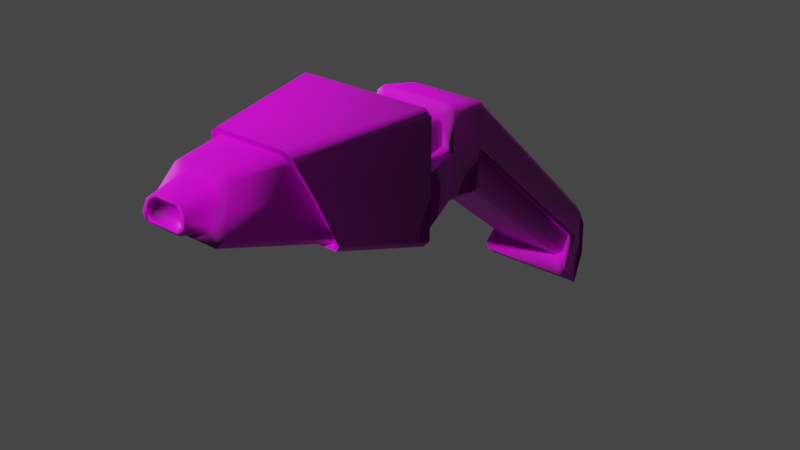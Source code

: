 # Source: phaser.blend  (saved by Blender 3.1.7; exported with 4.5.12 LTS)
import bpy
from mathutils import Matrix  # noqa: F401  (used for matrix-valued properties, if any)

bpy.ops.wm.read_factory_settings(use_empty=True)
scene = bpy.context.scene
scene.name = 'Scene'

# ---- collections
col_collection = bpy.data.collections.new('Collection'); scene.collection.children.link(col_collection)

# ---- images (referenced by path relative to the original .blend; pixels are not part of the script)
import os
ASSET_DIR = os.environ.get("B2B_ASSET_DIR", "")  # directory of the original .blend (textures are referenced by path, not embedded)
HERE = os.path.dirname(os.path.abspath(__file__))  # packed textures are extracted next to this script under _unpacked/

def load_image(name, relpath, width, height, colorspace="sRGB"):
    """Load a texture the original file referenced (path relative to the .blend, or extracted next to this script)."""
    p = next((c for c in (os.path.join(HERE, relpath), os.path.join(ASSET_DIR, relpath)) if relpath and os.path.exists(c)), "")
    if p:
        img = bpy.data.images.load(p, check_existing=True)
        img.name = name
    else:  # same state as the original file: an image datablock whose file is absent (Cycles renders it pink)
        img = bpy.data.images.new(name, width, height)
        img.source = "FILE"
        img.filepath = "//" + (relpath or name)
    img.colorspace_settings.name = colorspace
    return img
img_phaser2_png = load_image('phaser2.png', 'phaser2.png', 1024, 1024, 'sRGB')

# ---- materials (node trees are filled in below, after node groups)
mat_phaser = bpy.data.materials.new('Phaser')
mat_phaser.use_transparent_shadow = False

# ---- material node trees
mat_phaser.use_nodes = True; mat_phaser.node_tree.nodes.clear()
_N = mat_phaser.node_tree.nodes; _L = mat_phaser.node_tree.links
n0 = _N.new('ShaderNodeBsdfPrincipled'); n0.name = 'Principled BSDF'; n0.location = (10, 300)
n0.distribution = 'GGX'
n0.subsurface_method = 'RANDOM_WALK_SKIN'
n0.inputs[3].default_value = 1.45
n0.inputs[27].default_value = (0.0, 0.0, 0.0, 1.0)
n0.inputs[28].default_value = 1.0
n1 = _N.new('ShaderNodeOutputMaterial'); n1.name = 'Material Output'; n1.location = (300, 300)
n2 = _N.new('ShaderNodeTexImage'); n2.name = 'Image Texture'; n2.location = (-280, 280)
n2.image = img_phaser2_png
_L.new(n0.outputs[0], n1.inputs[0])
_L.new(n2.outputs[0], n0.inputs[0])
n1.is_active_output = True

# ---- world
world_world = bpy.data.worlds.new('World'); scene.world = world_world
world_world.use_nodes = True; world_world.node_tree.nodes.clear()
_N = world_world.node_tree.nodes; _L = world_world.node_tree.links
n0 = _N.new('ShaderNodeOutputWorld'); n0.name = 'World Output'; n0.location = (300, 300)
n1 = _N.new('ShaderNodeBackground'); n1.name = 'Background'; n1.location = (10, 300)
n1.inputs[0].default_value = (0.05088, 0.05088, 0.05088, 1.0)
_L.new(n1.outputs[0], n0.inputs[0])
n0.is_active_output = True
world_world.color = (0.05088, 0.05088, 0.05088)
world_world.use_sun_shadow = False
world_world.sun_shadow_jitter_overblur = 0.0

# ---- meshes
me_phaser2 = bpy.data.meshes.new('phaser2')
me_phaser2.from_pydata([(0.04271, 0.03746, 0.2461), (0.05413, 0.02154, 0.1912), (0.05768, 0.02552, 0.1905), (0.04565, 0.04127, 0.2471), (0.05293, 0.05899, 0.1837), (0.04844, 0.05773, 0.1794), (0.04458, 0.08536, 0.1741), (0.04846, 0.08952, 0.1783), (0.04416, 0.09318, 0.1777), (0.04031, 0.08902, 0.1734), (-0.03777, 0.08902, 0.1734), (-0.04162, 0.09318, 0.1777), (-0.05514, 0.02552, 0.1905), (-0.0516, 0.02154, 0.1912), (-0.04017, 0.03746, 0.2461), (-0.04311, 0.04127, 0.2471), (-0.0504, 0.05899, 0.1837), (-0.04592, 0.08952, 0.1783), (-0.04205, 0.08536, 0.1741), (-0.0459, 0.05773, 0.1794), (-0.0348, 0.06842, 0.2543), (-0.02718, 0.08818, 0.2603), (0.03733, 0.06842, 0.2543), (0.02971, 0.08818, 0.2603), (-0.02211, 0.09155, 0.2613), (0.02465, 0.09155, 0.2613), (-0.05002, 0.02825, 0.185), (-0.04646, 0.02426, 0.1857), (0.049, 0.02426, 0.1857), (0.05255, 0.02825, 0.185), (0.02922, 0.07432, 0.1336), (0.0324, 0.05154, 0.138), (0.03194, 0.04589, 0.1113), (0.02965, 0.06786, 0.1054), (0.02495, 0.07798, 0.1329), (0.02551, 0.07147, 0.1045), (-0.02298, 0.07147, 0.1045), (-0.02241, 0.07798, 0.1329), (-0.02668, 0.07432, 0.1336), (-0.02711, 0.06786, 0.1054), (-0.0294, 0.04589, 0.1113), (-0.02986, 0.05154, 0.138), (0.03226, 0.02325, 0.1434), (0.0358, 0.02725, 0.1426), (-0.03327, 0.02725, 0.1426), (-0.02972, 0.02325, 0.1434), (-0.03184, 0.02246, 0.1176), (-0.02815, 0.01852, 0.1187), (0.03068, 0.01852, 0.1187), (0.03438, 0.02246, 0.1176), (0.03153, -0.05985, -0.006979), (0.02861, -0.04603, -0.0164), (0.02421, -0.04297, -0.01848), (-0.02167, -0.04297, -0.01848), (-0.02607, -0.04603, -0.0164), (-0.02899, -0.05985, -0.006979), (0.02796, -0.05798, -0.02364), (0.03153, -0.07724, -0.01851), (-0.02899, -0.07724, -0.01851), (-0.02543, -0.05798, -0.02364), (-0.0328, -0.09393, -0.004111), (0.03533, -0.09393, -0.004111), (0.0348, -0.07923, 0.008616), (-0.03226, -0.07923, 0.008616), (-0.02869, -0.0824, 0.01117), (0.03122, -0.0824, 0.01117), (-0.03765, 0.06011, 0.1817), (-0.02208, 0.05371, 0.1376), (0.02461, 0.05371, 0.1376), (0.04019, 0.06011, 0.1817), (-0.03626, 0.07577, 0.1772), (-0.02018, 0.06582, 0.1354), (0.03472, 0.07937, 0.1762), (-0.03218, 0.07937, 0.1762), (-0.01585, 0.06948, 0.1347), (0.01839, 0.06948, 0.1347), (0.0388, 0.07577, 0.1772), (0.02272, 0.06582, 0.1354), (-0.0238, -0.06047, -0.006442), (-0.02418, 0.0454, 0.1118), (0.02672, 0.0454, 0.1118), (0.02633, -0.06047, -0.006442), (-0.02657, 0.02785, 0.1163), (-0.023, 0.02391, 0.1173), (0.02554, 0.02391, 0.1173), (0.02911, 0.02785, 0.1163), (-0.02519, -0.06944, 0.000896), (0.02773, -0.06944, 0.000896), (0.0241, -0.07259, 0.003478), (-0.02156, -0.07259, 0.003478), (-0.03626, 0.07577, 0.1772), (-0.02018, 0.06582, 0.1354), (-0.02208, 0.05371, 0.1376), (-0.03765, 0.06011, 0.1817), (0.03472, 0.07937, 0.1762), (0.01839, 0.06948, 0.1347), (-0.01585, 0.06948, 0.1347), (-0.03218, 0.07937, 0.1762), (0.0388, 0.07577, 0.1772), (0.04019, 0.06011, 0.1817), (0.02461, 0.05371, 0.1376), (0.02272, 0.06582, 0.1354), (-0.015, 0.07359, 0.2987), (-0.01287, 0.07207, 0.3159), (-0.01206, 0.07548, 0.315), (-0.01244, 0.08044, 0.2946), (-0.007532, 0.08351, 0.2927), (-0.007532, 0.07876, 0.3142), (0.01007, 0.07876, 0.3142), (0.01007, 0.08351, 0.2927), (-0.03947, 0.04399, 0.2457), (-0.03657, 0.04028, 0.2444), (-0.02338, 0.05867, 0.3077), (-0.02623, 0.06202, 0.3057), (0.01754, 0.07359, 0.2987), (0.01498, 0.08044, 0.2946), (0.0146, 0.07548, 0.315), (0.01541, 0.07207, 0.3159), (0.02438, 0.07373, 0.2986), (0.0343, 0.06773, 0.2537), (0.0273, 0.08507, 0.2596), (0.02025, 0.08475, 0.292), (-0.02184, 0.07373, 0.2986), (-0.01771, 0.08475, 0.292), (-0.02476, 0.08507, 0.2596), (-0.03176, 0.06773, 0.2537), (-0.0128, 0.08782, 0.2902), (0.01534, 0.08782, 0.2902), (0.0222, 0.0884, 0.2607), (-0.01966, 0.0884, 0.2607), (0.02027, 0.06633, 0.3031), (0.01626, 0.06842, 0.3168), (0.01742, 0.06298, 0.3051), (0.01298, 0.06491, 0.3176), (-0.01045, 0.06491, 0.3176), (-0.01488, 0.06298, 0.3051), (0.02877, 0.06202, 0.3057), (0.042, 0.04399, 0.2457), (-0.01773, 0.06633, 0.3031), (-0.01373, 0.06842, 0.3168), (0.02591, 0.05867, 0.3077), (0.0391, 0.04028, 0.2444), (0.01404, 0.06523, 0.3132), (0.01268, 0.07101, 0.3117), (-0.01015, 0.07101, 0.3117), (-0.01151, 0.06523, 0.3132), (0.0114, 0.07641, 0.3104), (-0.008867, 0.07641, 0.3104), (-0.005109, 0.07743, 0.3145), (0.007646, 0.07743, 0.3145), (-0.01015, 0.07203, 0.3159), (-0.009492, 0.07478, 0.3152), (0.01203, 0.07478, 0.3152), (0.01268, 0.07203, 0.3159), (0.009935, 0.06624, 0.3173), (-0.007399, 0.06624, 0.3173), (0.01338, 0.06908, 0.3166), (-0.01084, 0.06908, 0.3166), (-0.02657, 0.02785, 0.1163), (-0.02418, 0.0454, 0.1118), (-0.0238, -0.06047, -0.006442), (-0.02519, -0.06944, 0.000896), (-0.023, 0.02391, 0.1173), (-0.02156, -0.07259, 0.003478), (0.0241, -0.07259, 0.003478), (0.02554, 0.02391, 0.1173), (0.02911, 0.02785, 0.1163), (0.02773, -0.06944, 0.000896), (0.02633, -0.06047, -0.006442), (0.02672, 0.0454, 0.1118), (-0.03947, 0.04399, 0.2457), (-0.04311, 0.04127, 0.2471), (-0.04017, 0.03746, 0.2461), (-0.03657, 0.04028, 0.2444), (0.04271, 0.03746, 0.2461), (0.04565, 0.04127, 0.2471), (0.042, 0.04399, 0.2457), (0.0391, 0.04028, 0.2444), (0.0273, 0.08507, 0.2596), (0.0343, 0.06773, 0.2537), (0.03733, 0.06842, 0.2543), (0.02971, 0.08818, 0.2603), (-0.02476, 0.08507, 0.2596), (-0.02718, 0.08818, 0.2603), (-0.0348, 0.06842, 0.2543), (-0.03176, 0.06773, 0.2537), (0.0222, 0.0884, 0.2607), (0.02465, 0.09155, 0.2613), (-0.02211, 0.09155, 0.2613), (-0.01966, 0.0884, 0.2607)], [], [(0, 1, 2, 3), (4, 5, 6, 7), (8, 9, 10, 11), (12, 13, 14, 15), (16, 17, 18, 19), (20, 21, 17, 16), (22, 4, 7, 23), (24, 25, 8, 11), (8, 7, 6, 9), (18, 17, 11, 10), (8, 25, 23, 7), (21, 24, 11, 17), (16, 19, 26, 12), (13, 27, 28, 1), (4, 2, 29, 5), (15, 20, 16, 12), (0, 14, 13, 1), (3, 2, 4, 22), (13, 12, 26, 27), (29, 2, 1, 28), (30, 31, 32, 33), (34, 35, 36, 37), (38, 39, 40, 41), (34, 30, 33, 35), (38, 37, 36, 39), (28, 42, 43, 29), (44, 45, 27, 26), (41, 40, 46, 44), (45, 47, 48, 42), (31, 43, 49, 32), (19, 41, 44, 26), (27, 45, 42, 28), (5, 29, 43, 31), (45, 44, 46, 47), (49, 43, 42, 48), (32, 50, 51, 33), (35, 52, 53, 36), (40, 39, 54, 55), (33, 51, 52, 35), (53, 54, 39, 36), (56, 57, 58, 59), (60, 58, 57, 61), (55, 54, 59, 58), (50, 57, 56, 51), (52, 56, 59, 53), (53, 59, 54), (51, 56, 52), (62, 61, 57, 50), (63, 55, 58, 60), (64, 60, 61, 65), (65, 61, 62), (63, 60, 64), (41, 19, 66, 67), (31, 68, 69, 5), (19, 18, 70, 66), (41, 67, 71, 38), (9, 72, 73, 10), (37, 74, 75, 34), (5, 69, 76, 6), (31, 30, 77, 68), (73, 70, 18, 10), (6, 76, 72, 9), (38, 71, 74, 37), (75, 77, 30, 34), (55, 78, 79, 40), (32, 80, 81, 50), (40, 79, 82, 46), (47, 83, 84, 48), (84, 85, 49, 48), (55, 63, 86, 78), (62, 87, 88, 65), (65, 88, 89, 64), (32, 49, 85, 80), (89, 86, 63, 64), (50, 81, 87, 62), (46, 82, 83, 47), (90, 91, 92, 93), (94, 95, 96, 97), (98, 99, 100, 101), (91, 90, 97, 96), (94, 98, 101, 95), (102, 103, 104, 105), (106, 107, 108, 109), (110, 111, 112, 113), (114, 115, 116, 117), (118, 119, 120, 121), (122, 123, 124, 125), (126, 127, 128, 129), (105, 104, 107, 106), (108, 116, 115, 109), (129, 124, 123, 126), (121, 120, 128, 127), (130, 114, 117, 131), (132, 133, 134, 135), (136, 137, 119, 118), (138, 139, 103, 102), (113, 122, 125, 110), (140, 112, 111, 141), (131, 133, 132, 130), (141, 137, 136, 140), (135, 134, 139, 138), (126, 106, 109, 127), (122, 102, 105, 123), (118, 121, 115, 114), (105, 106, 126, 123), (127, 109, 115, 121), (140, 132, 135, 112), (118, 114, 130, 136), (122, 113, 138, 102), (130, 132, 140, 136), (112, 135, 138, 113), (142, 143, 144, 145), (143, 146, 147, 144), (107, 148, 149, 108), (104, 103, 150, 151), (116, 152, 153, 117), (151, 148, 107, 104), (108, 149, 152, 116), (133, 154, 155, 134), (117, 153, 156, 131), (103, 139, 157, 150), (156, 154, 133, 131), (134, 155, 157, 139), (151, 150, 144, 147), (148, 147, 146, 149), (152, 146, 143, 153), (151, 147, 148), (149, 146, 152), (156, 153, 143, 142), (154, 142, 145, 155), (157, 145, 144, 150), (156, 142, 154), (155, 145, 157), (158, 159, 160, 161), (162, 163, 164, 165), (166, 167, 168, 169), (162, 158, 161, 163), (167, 166, 165, 164), (170, 171, 172, 173), (174, 175, 176, 177), (178, 179, 180, 181), (182, 183, 184, 185), (186, 187, 188, 189), (188, 183, 182, 189), (178, 181, 187, 186), (170, 185, 184, 171), (176, 175, 180, 179), (173, 172, 174, 177)])
me_phaser2.polygons.foreach_set('use_smooth', [True] * 148)
_uv = me_phaser2.uv_layers.new(name='UVMap')
_uv.uv.foreach_set('vector', [0.1301, 0.545, 0.01805, 0.5556, 0.01737, 0.5456, 0.1326, 0.5356, 0.01772, 0.4807, 0.00529, 0.4796, 0.00928, 0.4231, 0.02062, 0.4235, 0.02266, 0.4139, 0.01346, 0.4049, 0.06144, 0.2679, 0.07387, 0.2666, 0.1431, 0.1659, 0.1477, 0.1598, 0.241, 0.2196, 0.2369, 0.2299, 0.1095, 0.213, 0.07818, 0.2581, 0.06824, 0.2507, 0.09927, 0.2059, 0.2282, 0.2903, 0.2207, 0.3346, 0.07818, 0.2581, 0.1095, 0.213, 0.1602, 0.4848, 0.01772, 0.4807, 0.02062, 0.4235, 0.1817, 0.4463, 0.218, 0.3468, 0.1877, 0.4354, 0.02266, 0.4139, 0.07387, 0.2666, 0.02266, 0.4139, 0.02062, 0.4235, 0.00928, 0.4231, 0.01346, 0.4049, 0.06824, 0.2507, 0.07818, 0.2581, 0.07387, 0.2666, 0.06144, 0.2679, 0.02266, 0.4139, 0.1877, 0.4354, 0.1817, 0.4463, 0.02062, 0.4235, 0.2207, 0.3346, 0.218, 0.3468, 0.07387, 0.2666, 0.07818, 0.2581, 0.1095, 0.213, 0.09927, 0.2059, 0.1317, 0.1611, 0.1431, 0.1659, 0.1477, 0.1598, 0.142, 0.147, 0.2409, 0.00483, 0.2558, 0.00408, 0.01772, 0.4807, 0.01737, 0.5456, 0.00453, 0.539, 0.00529, 0.4796, 0.2369, 0.2299, 0.2282, 0.2903, 0.1095, 0.213, 0.1431, 0.1659, 0.3328, 0.07908, 0.241, 0.2196, 0.1477, 0.1598, 0.2558, 0.00408, 0.1326, 0.5356, 0.01737, 0.5456, 0.01772, 0.4807, 0.1602, 0.4848, 0.1477, 0.1598, 0.1431, 0.1659, 0.1317, 0.1611, 0.142, 0.147, 0.00453, 0.539, 0.01737, 0.5456, 0.01805, 0.5556, 0.00195, 0.5499, 0.2164, 0.5583, 0.1713, 0.5693, 0.1573, 0.5201, 0.1973, 0.5059, 0.2271, 0.5543, 0.2068, 0.5026, 0.29, 0.4675, 0.3133, 0.5185, 0.3235, 0.5127, 0.2992, 0.4639, 0.3353, 0.4447, 0.3643, 0.4877, 0.2271, 0.5543, 0.2164, 0.5583, 0.1973, 0.5059, 0.2068, 0.5026, 0.3235, 0.5127, 0.3133, 0.5185, 0.29, 0.4675, 0.2992, 0.4639, 0.5714, 0.3907, 0.4927, 0.357, 0.499, 0.3479, 0.5775, 0.3836, 0.4047, 0.4578, 0.4125, 0.4493, 0.4648, 0.5192, 0.4585, 0.5254, 0.3643, 0.4877, 0.3353, 0.4447, 0.3719, 0.4198, 0.4047, 0.4578, 0.4125, 0.4493, 0.3794, 0.4131, 0.4542, 0.3265, 0.4927, 0.357, 0.5225, 0.3051, 0.499, 0.3479, 0.4599, 0.3176, 0.485, 0.2764, 0.4164, 0.5578, 0.3643, 0.4877, 0.4047, 0.4578, 0.4585, 0.5254, 0.4648, 0.5192, 0.4125, 0.4493, 0.4927, 0.357, 0.5714, 0.3907, 0.5951, 0.3338, 0.5775, 0.3836, 0.499, 0.3479, 0.5225, 0.3051, 0.4125, 0.4493, 0.4047, 0.4578, 0.3719, 0.4198, 0.3794, 0.4131, 0.4599, 0.3176, 0.499, 0.3479, 0.4927, 0.357, 0.4542, 0.3265, 0.5506, 0.08286, 0.4186, 0.3577, 0.3907, 0.3404, 0.5234, 0.04797, 0.5155, 0.04078, 0.3811, 0.335, 0.3005, 0.2986, 0.4308, 0.00305, 0.3765, 0.00493, 0.4202, 0.00195, 0.29, 0.2949, 0.2585, 0.2855, 0.5234, 0.04797, 0.3907, 0.3404, 0.3811, 0.335, 0.5155, 0.04078, 0.3005, 0.2986, 0.29, 0.2949, 0.4202, 0.00195, 0.4308, 0.00305, 0.5719, 0.2867, 0.5406, 0.2718, 0.5963, 0.179, 0.625, 0.1993, 0.5649, 0.157, 0.5963, 0.179, 0.5406, 0.2718, 0.506, 0.2573, 0.6255, 0.1609, 0.6484, 0.2028, 0.625, 0.1993, 0.5963, 0.179, 0.5382, 0.3053, 0.5406, 0.2718, 0.5719, 0.2867, 0.5789, 0.3087, 0.5947, 0.3015, 0.5719, 0.2867, 0.625, 0.1993, 0.6486, 0.2183, 0.6486, 0.2183, 0.625, 0.1993, 0.6484, 0.2028, 0.5789, 0.3087, 0.5719, 0.2867, 0.5947, 0.3015, 0.485, 0.2647, 0.506, 0.2573, 0.5406, 0.2718, 0.5382, 0.3053, 0.5635, 0.1324, 0.6255, 0.1609, 0.5963, 0.179, 0.5649, 0.157, 0.5446, 0.1381, 0.5649, 0.157, 0.506, 0.2573, 0.4782, 0.2457, 0.4782, 0.2457, 0.506, 0.2573, 0.485, 0.2647, 0.5635, 0.1324, 0.5649, 0.157, 0.5446, 0.1381, 0.9269, 0.1663, 0.8429, 0.1651, 0.8414, 0.1493, 0.9332, 0.1519, 0.5488, 0.1086, 0.552, 0.09352, 0.6303, 0.1392, 0.6215, 0.1538, 0.8429, 0.1651, 0.8085, 0.1802, 0.8111, 0.1606, 0.8414, 0.1493, 0.6543, 0.6711, 0.6419, 0.6803, 0.6224, 0.6678, 0.6213, 0.6488, 0.6633, 0.175, 0.6717, 0.1555, 0.7968, 0.1623, 0.8024, 0.1814, 0.6139, 0.6472, 0.6083, 0.6663, 0.5455, 0.6771, 0.5349, 0.6622, 0.6215, 0.1538, 0.6303, 0.1392, 0.6557, 0.1527, 0.6602, 0.1701, 0.5013, 0.6887, 0.5283, 0.6638, 0.5321, 0.6832, 0.5116, 0.6968, 0.7968, 0.1623, 0.8111, 0.1606, 0.8085, 0.1802, 0.8024, 0.1814, 0.6602, 0.1701, 0.6557, 0.1527, 0.6717, 0.1555, 0.6633, 0.175, 0.6213, 0.6488, 0.6224, 0.6678, 0.6083, 0.6663, 0.6139, 0.6472, 0.5455, 0.6771, 0.5321, 0.6832, 0.5283, 0.6638, 0.5349, 0.6622, 0.02007, 0.9245, 0.01636, 0.9141, 0.3278, 0.7992, 0.3317, 0.8093, 0.5029, 0.677, 0.4963, 0.6691, 0.7547, 0.4776, 0.7603, 0.487, 0.3317, 0.8093, 0.3278, 0.7992, 0.3609, 0.7911, 0.3723, 0.7989, 0.3783, 0.7991, 0.378, 0.7829, 0.4634, 0.7164, 0.4785, 0.7221, 0.4634, 0.7164, 0.4769, 0.704, 0.4834, 0.7186, 0.4785, 0.7221, 0.9147, 0.3527, 0.9267, 0.4023, 0.9035, 0.3769, 0.9054, 0.3468, 0.7987, 0.5004, 0.7775, 0.4806, 0.7959, 0.4696, 0.807, 0.5018, 0.807, 0.5018, 0.7959, 0.4696, 0.8929, 0.3915, 0.9236, 0.4132, 0.5029, 0.677, 0.4834, 0.7186, 0.4769, 0.704, 0.4963, 0.6691, 0.8929, 0.3915, 0.9035, 0.3769, 0.9267, 0.4023, 0.9236, 0.4132, 0.7603, 0.487, 0.7547, 0.4776, 0.7775, 0.4806, 0.7987, 0.5004, 0.3723, 0.7989, 0.3609, 0.7911, 0.378, 0.7829, 0.3783, 0.7991, 0.2221, 0.8529, 0.275, 0.9234, 0.2549, 0.9369, 0.196, 0.8696, 0.3537, 0.812, 0.3484, 0.8998, 0.2852, 0.919, 0.232, 0.8494, 0.364, 0.8095, 0.3954, 0.8092, 0.3831, 0.898, 0.3593, 0.8976, 0.275, 0.9234, 0.2221, 0.8529, 0.232, 0.8494, 0.2852, 0.919, 0.3537, 0.812, 0.364, 0.8095, 0.3593, 0.8976, 0.3484, 0.8998, 0.1119, 0.896, 0.1368, 0.9186, 0.1307, 0.9225, 0.09764, 0.8997, 0.08812, 0.9043, 0.122, 0.9306, 0.09698, 0.9572, 0.06814, 0.9279, 0.5336, 0.5879, 0.5322, 0.5922, 0.4804, 0.5533, 0.4845, 0.5507, 0.06186, 0.9521, 0.06357, 0.9375, 0.09075, 0.967, 0.08741, 0.9735, 0.432, 0.601, 0.4533, 0.6399, 0.4362, 0.6399, 0.4225, 0.6115, 0.4951, 0.5414, 0.5052, 0.5328, 0.5347, 0.5453, 0.534, 0.5636, 0.3915, 0.628, 0.417, 0.6152, 0.4312, 0.6403, 0.3971, 0.6551, 0.09764, 0.8997, 0.1307, 0.9225, 0.122, 0.9306, 0.08812, 0.9043, 0.09698, 0.9572, 0.09075, 0.967, 0.06357, 0.9375, 0.06814, 0.9279, 0.535, 0.5394, 0.5347, 0.5453, 0.5052, 0.5328, 0.5085, 0.528, 0.4225, 0.6115, 0.4362, 0.6399, 0.4312, 0.6403, 0.417, 0.6152, 0.05884, 0.9676, 0.06186, 0.9521, 0.08741, 0.9735, 0.08346, 0.9803, 0.1906, 0.8644, 0.1929, 0.8901, 0.1521, 0.9089, 0.1348, 0.8898, 0.4424, 0.5905, 0.4769, 0.6409, 0.4533, 0.6399, 0.432, 0.601, 0.1265, 0.891, 0.1433, 0.914, 0.1368, 0.9186, 0.1119, 0.896, 0.4845, 0.5507, 0.4951, 0.5414, 0.534, 0.5636, 0.5336, 0.5879, 0.4454, 0.5868, 0.4804, 0.5533, 0.5322, 0.5922, 0.4811, 0.6398, 0.08346, 0.9803, 0.08064, 0.9891, 0.05849, 0.9766, 0.05884, 0.9676, 0.4811, 0.6398, 0.4769, 0.6409, 0.4424, 0.5905, 0.4454, 0.5868, 0.1348, 0.8898, 0.1521, 0.9089, 0.1433, 0.914, 0.1265, 0.891, 0.5786, 0.1033, 0.5885, 0.09454, 0.6197, 0.1017, 0.6244, 0.1127, 0.5541, 0.08094, 0.5661, 0.07522, 0.5767, 0.08782, 0.5699, 0.09889, 0.6507, 0.1179, 0.6313, 0.1162, 0.6353, 0.1027, 0.6532, 0.1057, 0.5767, 0.08782, 0.5885, 0.09454, 0.5786, 0.1033, 0.5699, 0.09889, 0.6244, 0.1127, 0.6197, 0.1017, 0.6353, 0.1027, 0.6313, 0.1162, 0.6678, 0.1309, 0.6793, 0.1197, 0.7328, 0.1178, 0.7445, 0.1273, 0.6507, 0.1179, 0.6532, 0.1057, 0.6665, 0.1146, 0.6648, 0.1277, 0.7622, 0.1141, 0.75, 0.1284, 0.7448, 0.1115, 0.7613, 0.1025, 0.6665, 0.1146, 0.6793, 0.1197, 0.6678, 0.1309, 0.6648, 0.1277, 0.7445, 0.1273, 0.7328, 0.1178, 0.7448, 0.1115, 0.75, 0.1284, 0.3621, 0.9299, 0.3645, 0.9413, 0.3245, 0.9592, 0.3175, 0.9499, 0.3645, 0.9413, 0.3666, 0.9521, 0.3311, 0.968, 0.3245, 0.9592, 0.5072, 0.7072, 0.5097, 0.7118, 0.508, 0.7356, 0.5049, 0.7397, 0.1297, 0.998, 0.1299, 0.9917, 0.1349, 0.9921, 0.1347, 0.998, 0.1354, 0.9228, 0.1393, 0.9262, 0.1359, 0.9308, 0.1314, 0.9281, 0.5144, 0.7024, 0.5097, 0.7118, 0.5072, 0.7072, 0.5126, 0.6979, 0.5049, 0.7397, 0.508, 0.7356, 0.511, 0.7459, 0.5077, 0.7497, 0.1243, 0.9388, 0.1275, 0.9439, 0.1297, 0.9749, 0.1273, 0.9802, 0.1314, 0.9281, 0.1359, 0.9308, 0.1312, 0.9352, 0.1278, 0.932, 0.1299, 0.9917, 0.1273, 0.9867, 0.1329, 0.9853, 0.1349, 0.9921, 0.1312, 0.9352, 0.1275, 0.9439, 0.1243, 0.9388, 0.1278, 0.932, 0.1273, 0.9802, 0.1297, 0.9749, 0.1329, 0.9853, 0.1273, 0.9867, 0.6816, 0.5805, 0.6765, 0.5833, 0.6724, 0.5765, 0.681, 0.5709, 0.6908, 0.5752, 0.681, 0.5709, 0.7145, 0.5538, 0.7124, 0.5641, 0.7223, 0.5591, 0.7145, 0.5538, 0.7236, 0.5497, 0.7276, 0.5567, 0.6816, 0.5805, 0.681, 0.5709, 0.6908, 0.5752, 0.7124, 0.5641, 0.7145, 0.5538, 0.7223, 0.5591, 0.7331, 0.5529, 0.7276, 0.5567, 0.7236, 0.5497, 0.7313, 0.5434, 0.7415, 0.5477, 0.7313, 0.5434, 0.7747, 0.5232, 0.7714, 0.5339, 0.7801, 0.5315, 0.7747, 0.5232, 0.7862, 0.5234, 0.786, 0.5315, 0.7331, 0.5529, 0.7313, 0.5434, 0.7415, 0.5477, 0.7714, 0.5339, 0.7747, 0.5232, 0.7801, 0.5315, 0.3105, 0.9214, 0.3113, 0.9151, 0.3552, 0.9002, 0.3581, 0.903, 0.3106, 0.9233, 0.3593, 0.9045, 0.3651, 0.9191, 0.3167, 0.9388, 0.318, 0.9402, 0.3652, 0.9209, 0.365, 0.925, 0.3229, 0.9443, 0.3106, 0.9233, 0.3105, 0.9214, 0.3581, 0.903, 0.3593, 0.9045, 0.3652, 0.9209, 0.318, 0.9402, 0.3167, 0.9388, 0.3651, 0.9191, 0.6066, 0.6151, 0.6062, 0.6063, 0.61, 0.6061, 0.6185, 0.6077, 0.734, 0.5181, 0.7394, 0.517, 0.7447, 0.5234, 0.7326, 0.5271, 0.4976, 0.8392, 0.4987, 0.8764, 0.4928, 0.8765, 0.4905, 0.8367, 0.4931, 0.7326, 0.4858, 0.7334, 0.5006, 0.6954, 0.5061, 0.698, 0.4966, 0.8243, 0.4907, 0.8286, 0.4845, 0.7428, 0.4911, 0.7464, 0.4845, 0.7428, 0.4858, 0.7334, 0.4931, 0.7326, 0.4911, 0.7464, 0.4976, 0.8392, 0.4905, 0.8367, 0.4907, 0.8286, 0.4966, 0.8243, 0.6066, 0.6151, 0.5666, 0.6432, 0.5639, 0.6378, 0.6062, 0.6063, 0.7447, 0.5234, 0.7394, 0.517, 0.7919, 0.5131, 0.7927, 0.5191, 0.6185, 0.6077, 0.61, 0.6061, 0.734, 0.5181, 0.7326, 0.5271])
me_phaser2.materials.append(mat_phaser)
me_phaser2.use_remesh_fix_poles = True
me_phaser2.use_remesh_preserve_attributes = False
me_phaser2.update()
me_phaser2.normals_split_custom_set([tuple(v) for v in zip(*[iter([0.2035, -0.8965, -0.3935, -0.2628, -0.8592, -0.4389, -0.2809, -0.3091, -0.9086, 0.2386, -0.1434, -0.9605, -0.2889, 0.1251, -0.9491, -0.7103, 0.2939, -0.6396, -0.917, 0.1371, -0.3747, -0.2505, 0.4782, -0.8418, -0.2516, 0.8898, -0.3806, -0.9032, 0.4134, -0.1153, -0.9032, 0.4135, 0.1153, -0.2516, 0.8898, 0.3806, -0.2809, -0.309, 0.9087, -0.2628, -0.8592, 0.4389, 0.2035, -0.8965, 0.3935, 0.2386, -0.1433, 0.9605, -0.2889, 0.1251, 0.9491, -0.2504, 0.4782, 0.8418, -0.917, 0.1371, 0.3746, -0.7103, 0.2939, 0.6396, 0.2352, 0.2301, 0.9443, 0.2734, 0.6037, 0.7489, -0.2504, 0.4782, 0.8418, -0.2889, 0.1251, 0.9491, 0.2352, 0.2301, -0.9443, -0.2889, 0.1251, -0.9491, -0.2505, 0.4782, -0.8418, 0.2732, 0.6039, -0.7488, 0.2119, 0.9469, 0.2419, 0.2119, 0.9469, -0.2419, -0.2516, 0.8898, -0.3806, -0.2516, 0.8898, 0.3806, -0.2516, 0.8898, -0.3806, -0.2505, 0.4782, -0.8418, -0.917, 0.1371, -0.3747, -0.9032, 0.4134, -0.1153, -0.917, 0.1371, 0.3746, -0.2504, 0.4782, 0.8418, -0.2516, 0.8898, 0.3806, -0.9032, 0.4135, 0.1153, -0.2516, 0.8898, -0.3806, 0.2119, 0.9469, -0.2419, 0.2732, 0.6039, -0.7488, -0.2505, 0.4782, -0.8418, 0.2734, 0.6037, 0.7489, 0.2119, 0.9469, 0.2419, -0.2516, 0.8898, 0.3806, -0.2504, 0.4782, 0.8418, -0.2889, 0.1251, 0.9491, -0.7103, 0.2939, 0.6396, -0.6178, -0.2213, 0.7546, -0.2809, -0.309, 0.9087, -0.2628, -0.8592, 0.4389, -0.5253, -0.792, 0.3111, -0.5253, -0.792, -0.3111, -0.2628, -0.8592, -0.4389, -0.2889, 0.1251, -0.9491, -0.2809, -0.3091, -0.9086, -0.6178, -0.2212, -0.7546, -0.7103, 0.2939, -0.6396, 0.2386, -0.1433, 0.9605, 0.2352, 0.2301, 0.9443, -0.2889, 0.1251, 0.9491, -0.2809, -0.309, 0.9087, 0.2035, -0.8965, -0.3935, 0.2035, -0.8965, 0.3935, -0.2628, -0.8592, 0.4389, -0.2628, -0.8592, -0.4389, 0.2386, -0.1434, -0.9605, -0.2809, -0.3091, -0.9086, -0.2889, 0.1251, -0.9491, 0.2352, 0.2301, -0.9443, -0.2628, -0.8592, 0.4389, -0.2809, -0.309, 0.9087, -0.6178, -0.2213, 0.7546, -0.5253, -0.792, 0.3111, -0.6178, -0.2212, -0.7546, -0.2809, -0.3091, -0.9086, -0.2628, -0.8592, -0.4389, -0.5253, -0.792, -0.3111, 0.6103, 0.399, -0.6844, 0.06002, 0.4397, -0.8962, -0.1622, -0.1745, -0.9712, -0.1773, 0.4709, -0.8642, 0.5872, 0.7627, -0.2712, -0.308, 0.8888, -0.3395, -0.3088, 0.8887, 0.3389, 0.5877, 0.7626, 0.2703, 0.6109, 0.398, 0.6844, -0.1781, 0.4702, 0.8644, -0.1625, -0.1747, 0.9711, 0.05994, 0.4396, 0.8962, 0.5872, 0.7627, -0.2712, 0.6103, 0.399, -0.6844, -0.1773, 0.4709, -0.8642, -0.308, 0.8888, -0.3395, 0.6109, 0.398, 0.6844, 0.5877, 0.7626, 0.2703, -0.3088, 0.8887, 0.3389, -0.1781, 0.4702, 0.8644, -0.5253, -0.792, -0.3111, -0.1168, -0.9189, -0.3768, -0.2267, -0.2805, -0.9327, -0.6178, -0.2212, -0.7546, -0.2266, -0.2806, 0.9327, -0.1167, -0.9189, 0.3768, -0.5253, -0.792, 0.3111, -0.6178, -0.2213, 0.7546, 0.05994, 0.4396, 0.8962, -0.1625, -0.1747, 0.9711, -0.6233, -0.2932, 0.7249, -0.2266, -0.2806, 0.9327, -0.1167, -0.9189, 0.3768, -0.5754, -0.7614, 0.2986, -0.5755, -0.7613, -0.2987, -0.1168, -0.9189, -0.3768, 0.06002, 0.4397, -0.8962, -0.2267, -0.2805, -0.9327, -0.6233, -0.2932, -0.7249, -0.1622, -0.1745, -0.9712, -0.7103, 0.2939, 0.6396, 0.05994, 0.4396, 0.8962, -0.2266, -0.2806, 0.9327, -0.6178, -0.2213, 0.7546, -0.5253, -0.792, 0.3111, -0.1167, -0.9189, 0.3768, -0.1168, -0.9189, -0.3768, -0.5253, -0.792, -0.3111, -0.7103, 0.2939, -0.6396, -0.6178, -0.2212, -0.7546, -0.2267, -0.2805, -0.9327, 0.06002, 0.4397, -0.8962, -0.1167, -0.9189, 0.3768, -0.2266, -0.2806, 0.9327, -0.6233, -0.2932, 0.7249, -0.5754, -0.7614, 0.2986, -0.6233, -0.2932, -0.7249, -0.2267, -0.2805, -0.9327, -0.1168, -0.9189, -0.3768, -0.5755, -0.7613, -0.2987, -0.1622, -0.1745, -0.9712, 0.3071, 0.01461, -0.9516, -0.3803, 0.375, -0.8454, -0.1773, 0.4709, -0.8642, -0.308, 0.8888, -0.3395, -0.6951, 0.6545, -0.2974, -0.6952, 0.6544, 0.2974, -0.3088, 0.8887, 0.3389, -0.1625, -0.1747, 0.9711, -0.1781, 0.4702, 0.8644, -0.3802, 0.3752, 0.8454, 0.3074, 0.0148, 0.9515, -0.1773, 0.4709, -0.8642, -0.3803, 0.375, -0.8454, -0.6951, 0.6545, -0.2974, -0.308, 0.8888, -0.3395, -0.6952, 0.6544, 0.2974, -0.3802, 0.3752, 0.8454, -0.1781, 0.4702, 0.8644, -0.3088, 0.8887, 0.3389, -0.8068, 0.196, -0.5573, -0.7548, -0.1806, -0.6306, -0.7548, -0.1806, 0.6306, -0.8069, 0.196, 0.5573, -0.2075, -0.7424, 0.637, -0.7548, -0.1806, 0.6306, -0.7548, -0.1806, -0.6306, -0.2074, -0.7425, -0.637, 0.3074, 0.0148, 0.9515, -0.3802, 0.3752, 0.8454, -0.8069, 0.196, 0.5573, -0.7548, -0.1806, 0.6306, 0.3071, 0.01461, -0.9516, -0.7548, -0.1806, -0.6306, -0.8068, 0.196, -0.5573, -0.3803, 0.375, -0.8454, -0.6951, 0.6545, -0.2974, -0.8068, 0.196, -0.5573, -0.8069, 0.196, 0.5573, -0.6952, 0.6544, 0.2974, -0.6952, 0.6544, 0.2974, -0.8069, 0.196, 0.5573, -0.3802, 0.3752, 0.8454, -0.3803, 0.375, -0.8454, -0.8068, 0.196, -0.5573, -0.6951, 0.6545, -0.2974, 0.6459, 0.1713, -0.7439, -0.2074, -0.7425, -0.637, -0.7548, -0.1806, -0.6306, 0.3071, 0.01461, -0.9516, 0.6459, 0.1714, 0.7439, 0.3074, 0.0148, 0.9515, -0.7548, -0.1806, 0.6306, -0.2075, -0.7424, 0.637, 0.9155, -0.2902, 0.2787, -0.2075, -0.7424, 0.637, -0.2074, -0.7425, -0.637, 0.9155, -0.2901, -0.2787, 0.9155, -0.2901, -0.2787, -0.2074, -0.7425, -0.637, 0.6459, 0.1713, -0.7439, 0.6459, 0.1714, 0.7439, -0.2075, -0.7424, 0.637, 0.9155, -0.2902, 0.2787, 0.05994, 0.4396, 0.8962, -0.7103, 0.2939, 0.6396, -0.8192, 0.5606, -0.121, 0.8181, 0.5546, 0.152, 0.06002, 0.4397, -0.8962, 0.8181, 0.5547, -0.152, -0.8192, 0.5605, 0.1211, -0.7103, 0.2939, -0.6396, -0.7103, 0.2939, 0.6396, -0.917, 0.1371, 0.3746, -0.984, -0.1105, -0.1397, -0.8192, 0.5606, -0.121, 0.05994, 0.4396, 0.8962, 0.8181, 0.5546, 0.152, 0.9988, 0.04864, 0.01115, 0.6109, 0.398, 0.6844, -0.9032, 0.4134, -0.1153, -0.99, -0.1407, 0.01377, -0.99, -0.1406, -0.01376, -0.9032, 0.4135, 0.1153, 0.5877, 0.7626, 0.2703, 0.9984, 0.05681, 0.003602, 0.9984, 0.05673, -0.003596, 0.5872, 0.7627, -0.2712, -0.7103, 0.2939, -0.6396, -0.8192, 0.5605, 0.1211, -0.984, -0.1105, 0.1397, -0.917, 0.1371, -0.3747, 0.06002, 0.4397, -0.8962, 0.6103, 0.399, -0.6844, 0.9988, 0.04866, -0.01113, 0.8181, 0.5547, -0.152, -0.99, -0.1406, -0.01376, -0.984, -0.1105, -0.1397, -0.917, 0.1371, 0.3746, -0.9032, 0.4135, 0.1153, -0.917, 0.1371, -0.3747, -0.984, -0.1105, 0.1397, -0.99, -0.1407, 0.01377, -0.9032, 0.4134, -0.1153, 0.6109, 0.398, 0.6844, 0.9988, 0.04864, 0.01115, 0.9984, 0.05681, 0.003602, 0.5877, 0.7626, 0.2703, 0.9984, 0.05673, -0.003596, 0.9988, 0.04866, -0.01113, 0.6103, 0.399, -0.6844, 0.5872, 0.7627, -0.2712, 0.3074, 0.0148, 0.9515, 0.974, -0.1981, 0.1096, -0.4143, -0.9076, 0.06815, -0.1625, -0.1747, 0.9711, -0.1622, -0.1745, -0.9712, -0.4138, -0.9078, -0.06758, 0.974, -0.1986, -0.1092, 0.3071, 0.01461, -0.9516, -0.1625, -0.1747, 0.9711, -0.4143, -0.9076, 0.06815, -0.9932, -0.1154, -0.01565, -0.6233, -0.2932, 0.7249, -0.5754, -0.7614, 0.2986, -0.9939, -0.1104, -0.001408, -0.9939, -0.1104, 0.001398, -0.5755, -0.7613, -0.2987, -0.9939, -0.1104, 0.001398, -0.9932, -0.1154, 0.01563, -0.6233, -0.2932, -0.7249, -0.5755, -0.7613, -0.2987, 0.3074, 0.0148, 0.9515, 0.6459, 0.1714, 0.7439, 0.8592, 0.5114, 0.01745, 0.974, -0.1981, 0.1096, 0.6459, 0.1713, -0.7439, 0.8592, 0.5114, -0.01751, 0.8644, 0.5027, -0.005561, 0.9155, -0.2901, -0.2787, 0.9155, -0.2901, -0.2787, 0.8644, 0.5027, -0.005561, 0.8644, 0.5027, 0.005479, 0.9155, -0.2902, 0.2787, -0.1622, -0.1745, -0.9712, -0.6233, -0.2932, -0.7249, -0.9932, -0.1154, 0.01563, -0.4138, -0.9078, -0.06758, 0.8644, 0.5027, 0.005479, 0.8592, 0.5114, 0.01745, 0.6459, 0.1714, 0.7439, 0.9155, -0.2902, 0.2787, 0.3071, 0.01461, -0.9516, 0.974, -0.1986, -0.1092, 0.8592, 0.5114, -0.01751, 0.6459, 0.1713, -0.7439, -0.6233, -0.2932, 0.7249, -0.9932, -0.1154, -0.01565, -0.9939, -0.1104, -0.001408, -0.5754, -0.7614, 0.2986, -0.3451, 0.3491, 0.8712, -0.3504, 0.4688, 0.8108, -0.353, 0.1087, 0.9293, -0.3299, 0.03591, 0.9433, -0.2415, 0.8696, -0.4308, -0.1912, 0.9431, -0.272, -0.1912, 0.9431, 0.272, -0.2416, 0.8695, 0.4308, -0.3451, 0.3491, -0.8712, -0.3299, 0.03592, -0.9433, -0.353, 0.1087, -0.9293, -0.3505, 0.4689, -0.8108, -0.3504, 0.4688, 0.8108, -0.3451, 0.3491, 0.8712, -0.2416, 0.8695, 0.4308, -0.1912, 0.9431, 0.272, -0.2415, 0.8696, -0.4308, -0.3451, 0.3491, -0.8712, -0.3505, 0.4689, -0.8108, -0.1912, 0.9431, -0.272, 0.6805, 0.4752, 0.5577, 0.7708, 0.2327, 0.5931, 0.7082, 0.3966, 0.5841, 0.7427, 0.5986, 0.3, 0.7454, 0.6603, 0.09162, 0.7386, 0.6434, 0.2014, 0.7386, 0.6434, -0.2014, 0.7454, 0.6603, -0.09162, 0.2401, -0.4277, 0.8715, 0.2, -0.9129, 0.3557, 0.8117, -0.4929, 0.3134, 0.6994, 0.0862, 0.7095, 0.6805, 0.4751, -0.5578, 0.7428, 0.5986, -0.2999, 0.7082, 0.3966, -0.584, 0.7708, 0.2327, -0.5931, 0.6919, 0.4726, -0.5457, 0.1839, 0.2746, -0.9438, 0.237, 0.5199, -0.8207, 0.6344, 0.5963, -0.4918, 0.6919, 0.4726, 0.5458, 0.6344, 0.5963, 0.4918, 0.237, 0.52, 0.8207, 0.1839, 0.2745, 0.9438, 0.5811, 0.7981, 0.1589, 0.5811, 0.7982, -0.1589, 0.2209, 0.9132, -0.3423, 0.2208, 0.9133, 0.3423, 0.7427, 0.5986, 0.3, 0.7082, 0.3966, 0.5841, 0.7386, 0.6434, 0.2014, 0.7454, 0.6603, 0.09162, 0.7386, 0.6434, -0.2014, 0.7082, 0.3966, -0.584, 0.7428, 0.5986, -0.2999, 0.7454, 0.6603, -0.09162, 0.2208, 0.9133, 0.3423, 0.237, 0.52, 0.8207, 0.6344, 0.5963, 0.4918, 0.5811, 0.7981, 0.1589, 0.6344, 0.5963, -0.4918, 0.237, 0.5199, -0.8207, 0.2209, 0.9132, -0.3423, 0.5811, 0.7982, -0.1589, 0.823, 0.3148, -0.4729, 0.6805, 0.4751, -0.5578, 0.7708, 0.2327, -0.5931, 0.7319, -0.1289, -0.6691, 0.9191, -0.1729, -0.3541, 0.7062, -0.6633, -0.2477, 0.7062, -0.6633, 0.2476, 0.9191, -0.1731, 0.354, 0.6976, 0.0811, -0.7119, 0.2502, -0.434, -0.8655, 0.1839, 0.2746, -0.9438, 0.6919, 0.4726, -0.5457, 0.8229, 0.3148, 0.4729, 0.7319, -0.1288, 0.6691, 0.7708, 0.2327, 0.5931, 0.6805, 0.4752, 0.5577, 0.6994, 0.0862, 0.7095, 0.6919, 0.4726, 0.5458, 0.1839, 0.2745, 0.9438, 0.2401, -0.4277, 0.8715, 0.8099, -0.4936, -0.317, 0.8117, -0.4929, 0.3134, 0.2, -0.9129, 0.3557, 0.2067, -0.9132, -0.3511, 0.7319, -0.1289, -0.6691, 0.7062, -0.6633, -0.2477, 0.9191, -0.1729, -0.3541, 0.823, 0.3148, -0.4729, 0.2067, -0.9132, -0.3511, 0.2502, -0.434, -0.8655, 0.6976, 0.0811, -0.7119, 0.8099, -0.4936, -0.317, 0.9191, -0.1731, 0.354, 0.7062, -0.6633, 0.2476, 0.7319, -0.1288, 0.6691, 0.8229, 0.3148, 0.4729, 0.5811, 0.7981, 0.1589, 0.7454, 0.6603, 0.09162, 0.7454, 0.6603, -0.09162, 0.5811, 0.7982, -0.1589, 0.6919, 0.4726, 0.5458, 0.6805, 0.4752, 0.5577, 0.7427, 0.5986, 0.3, 0.6344, 0.5963, 0.4918, 0.6919, 0.4726, -0.5457, 0.6344, 0.5963, -0.4918, 0.7428, 0.5986, -0.2999, 0.6805, 0.4751, -0.5578, 0.7427, 0.5986, 0.3, 0.7454, 0.6603, 0.09162, 0.5811, 0.7981, 0.1589, 0.6344, 0.5963, 0.4918, 0.5811, 0.7982, -0.1589, 0.7454, 0.6603, -0.09162, 0.7428, 0.5986, -0.2999, 0.6344, 0.5963, -0.4918, 0.8099, -0.4936, -0.317, 0.9191, -0.1729, -0.3541, 0.9191, -0.1731, 0.354, 0.8117, -0.4929, 0.3134, 0.6919, 0.4726, -0.5457, 0.6805, 0.4751, -0.5578, 0.823, 0.3148, -0.4729, 0.6976, 0.0811, -0.7119, 0.6919, 0.4726, 0.5458, 0.6994, 0.0862, 0.7095, 0.8229, 0.3148, 0.4729, 0.6805, 0.4752, 0.5577, 0.823, 0.3148, -0.4729, 0.9191, -0.1729, -0.3541, 0.8099, -0.4936, -0.317, 0.6976, 0.0811, -0.7119, 0.8117, -0.4929, 0.3134, 0.9191, -0.1731, 0.354, 0.8229, 0.3148, 0.4729, 0.6994, 0.0862, 0.7095, 0.3944, 0.6038, 0.6927, 0.7193, -0.08658, 0.6893, 0.7192, -0.08671, -0.6894, 0.3945, 0.6037, -0.6928, 0.7193, -0.08658, 0.6893, 0.5729, -0.6236, 0.532, 0.5728, -0.6236, -0.532, 0.7192, -0.08671, -0.6894, 0.7386, 0.6434, 0.2014, 0.7941, -0.599, -0.1034, 0.794, -0.5991, 0.1033, 0.7386, 0.6434, -0.2014, 0.7082, 0.3966, 0.5841, 0.7708, 0.2327, 0.5931, 0.719, -0.08716, -0.6896, 0.7796, -0.2268, -0.5837, 0.7082, 0.3966, -0.584, 0.7796, -0.2268, 0.5837, 0.7189, -0.08727, 0.6896, 0.7708, 0.2327, -0.5931, 0.7796, -0.2268, -0.5837, 0.7941, -0.599, -0.1034, 0.7386, 0.6434, 0.2014, 0.7082, 0.3966, 0.5841, 0.7386, 0.6434, -0.2014, 0.794, -0.5991, 0.1033, 0.7796, -0.2268, 0.5837, 0.7082, 0.3966, -0.584, 0.7062, -0.6633, -0.2477, 0.665, 0.7365, 0.1234, 0.665, 0.7366, -0.1233, 0.7062, -0.6633, 0.2476, 0.7708, 0.2327, -0.5931, 0.7189, -0.08727, 0.6896, 0.7646, 0.1551, 0.6256, 0.7319, -0.1289, -0.6691, 0.7708, 0.2327, 0.5931, 0.7319, -0.1288, 0.6691, 0.7646, 0.1551, -0.6256, 0.719, -0.08716, -0.6896, 0.7646, 0.1551, 0.6256, 0.665, 0.7365, 0.1234, 0.7062, -0.6633, -0.2477, 0.7319, -0.1289, -0.6691, 0.7062, -0.6633, 0.2476, 0.665, 0.7366, -0.1233, 0.7646, 0.1551, -0.6256, 0.7319, -0.1288, 0.6691, 0.7796, -0.2268, -0.5837, 0.719, -0.08716, -0.6896, 0.7192, -0.08671, -0.6894, 0.5728, -0.6236, -0.532, 0.7941, -0.599, -0.1034, 0.5728, -0.6236, -0.532, 0.5729, -0.6236, 0.532, 0.794, -0.5991, 0.1033, 0.7796, -0.2268, 0.5837, 0.5729, -0.6236, 0.532, 0.7193, -0.08658, 0.6893, 0.7189, -0.08727, 0.6896, 0.7796, -0.2268, -0.5837, 0.5728, -0.6236, -0.532, 0.7941, -0.599, -0.1034, 0.794, -0.5991, 0.1033, 0.5729, -0.6236, 0.532, 0.7796, -0.2268, 0.5837, 0.7646, 0.1551, 0.6256, 0.7189, -0.08727, 0.6896, 0.7193, -0.08658, 0.6893, 0.3944, 0.6038, 0.6927, 0.665, 0.7365, 0.1234, 0.3944, 0.6038, 0.6927, 0.3945, 0.6037, -0.6928, 0.665, 0.7366, -0.1233, 0.7646, 0.1551, -0.6256, 0.3945, 0.6037, -0.6928, 0.7192, -0.08671, -0.6894, 0.719, -0.08716, -0.6896, 0.7646, 0.1551, 0.6256, 0.3944, 0.6038, 0.6927, 0.665, 0.7365, 0.1234, 0.665, 0.7366, -0.1233, 0.3945, 0.6037, -0.6928, 0.7646, 0.1551, -0.6256, 0.09497, -0.1663, 0.9815, -0.0842, 0.122, 0.989, -0.07181, 0.09808, 0.9926, 0.154, -0.2616, 0.9528, 0.4761, -0.7674, 0.4294, 0.4828, -0.776, 0.4058, 0.4828, -0.776, -0.4058, 0.476, -0.7675, -0.4294, 0.09492, -0.1663, -0.9815, 0.154, -0.2617, -0.9528, -0.07178, 0.09812, -0.9926, -0.08419, 0.122, -0.989, 0.4761, -0.7674, 0.4294, 0.09497, -0.1663, 0.9815, 0.154, -0.2616, 0.9528, 0.4828, -0.776, 0.4058, 0.154, -0.2617, -0.9528, 0.09492, -0.1663, -0.9815, 0.476, -0.7675, -0.4294, 0.4828, -0.776, -0.4058, 0.8091, -0.3313, -0.4854, 0.8645, -0.2483, -0.437, 0.9609, 0.03965, -0.2741, 0.9657, 0.2006, -0.1651, 0.9609, 0.03964, 0.2741, 0.8645, -0.2483, 0.4369, 0.8091, -0.3312, 0.4854, 0.9657, 0.2006, 0.1651, 0.9191, -0.3907, -0.05172, 0.8709, -0.481, 0.1009, 0.8707, -0.4789, 0.1125, 0.9217, -0.3848, -0.04827, 0.9191, -0.3906, 0.05173, 0.9217, -0.3848, 0.04827, 0.8706, -0.4789, -0.1125, 0.8709, -0.481, -0.1009, 0.9413, -0.3366, -0.02661, 0.936, -0.3502, -0.03482, 0.936, -0.3502, 0.03485, 0.9413, -0.3366, 0.02665, 0.936, -0.3502, 0.03485, 0.9217, -0.3848, 0.04827, 0.9191, -0.3906, 0.05173, 0.9413, -0.3366, 0.02665, 0.9191, -0.3907, -0.05172, 0.9217, -0.3848, -0.04827, 0.936, -0.3502, -0.03482, 0.9413, -0.3366, -0.02661, 0.8091, -0.3313, -0.4854, 0.8709, -0.481, -0.1009, 0.8706, -0.4789, -0.1125, 0.8645, -0.2483, -0.437, 0.8091, -0.3312, 0.4854, 0.8645, -0.2483, 0.4369, 0.8707, -0.4789, 0.1125, 0.8709, -0.481, 0.1009, 0.9657, 0.2006, -0.1651, 0.9609, 0.03965, -0.2741, 0.9609, 0.03964, 0.2741, 0.9657, 0.2006, 0.1651])] * 3)])

# ---- objects
ob_phaser2 = bpy.data.objects.new('phaser2', me_phaser2)

# ---- transforms, parenting, visibility, modifiers, constraints
ob_phaser2.location = (0.0, 0.0, 0.0)
ob_phaser2.rotation_euler = (1.571, -0.0, 0.0)

# ---- collection membership
col_collection.objects.link(ob_phaser2)

# ---- scene / render settings (as saved in the file)
scene.frame_start = 1; scene.frame_end = 250; scene.frame_set(1)
scene.render.engine = 'BLENDER_EEVEE_NEXT'
scene.cycles.sampling_pattern = 'TABULATED_SOBOL'
scene.cycles.use_light_tree = False
scene.view_settings.view_transform = 'Filmic'
bpy.context.view_layer.update()

# ---- added for rendering (the .blend has no active camera and no usable light): camera, sun
cam_auto = bpy.data.cameras.new('AutoCamera')
cam_auto.lens = 50.0
cam_auto.sensor_width = 36.0
cam_auto.clip_end = 1000.0
ob_auto_camera = bpy.data.objects.new('AutoCamera', cam_auto)
scene.collection.objects.link(ob_auto_camera)
ob_auto_camera.location = (0.37619, -0.596901, 0.299563)
ob_auto_camera.rotation_euler = (1.09748, -7.21219e-08, 0.694738)
scene.camera = ob_auto_camera
light_auto_sun = bpy.data.lights.new('AutoSun', 'SUN')
light_auto_sun.energy = 3.0
light_auto_sun.angle = 0.0523599
ob_auto_sun = bpy.data.objects.new('AutoSun', light_auto_sun)
scene.collection.objects.link(ob_auto_sun)
ob_auto_sun.rotation_euler = (0.872665, 0.174533, 0.523599)
bpy.context.view_layer.update()
